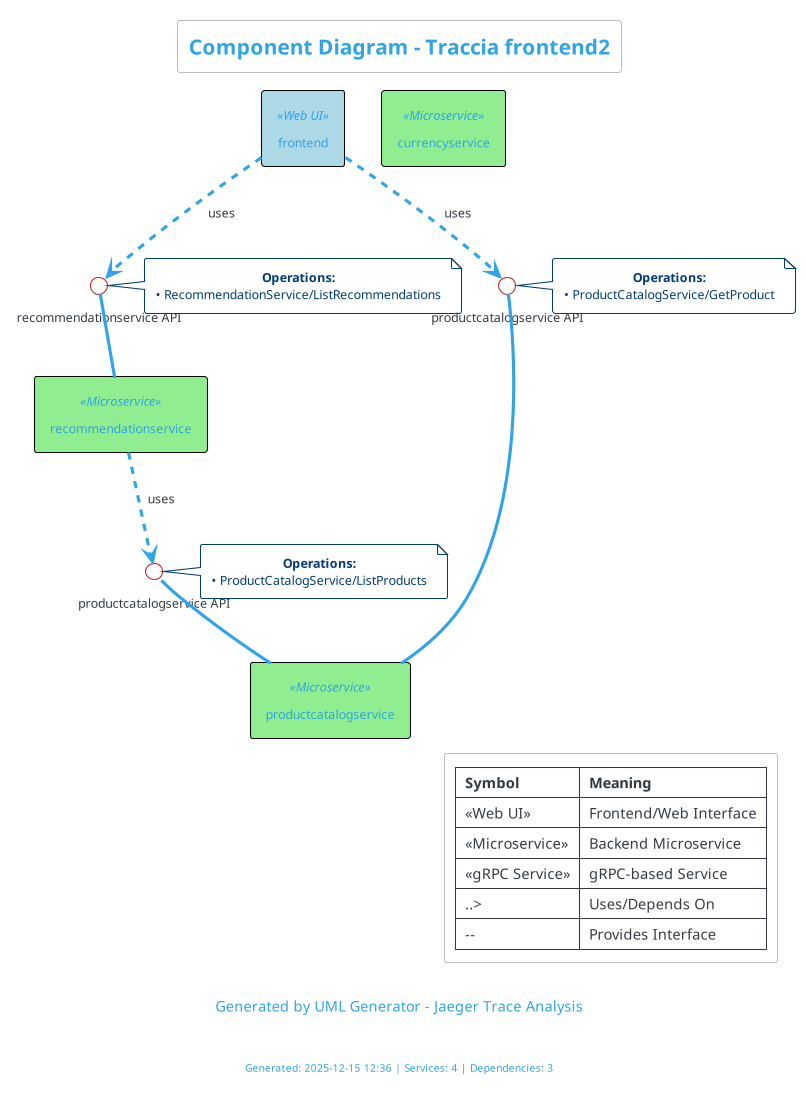

The diagram above was rendered by PlantUML. Its source (embedded in the PNG):
@startuml
!theme cerulean-outline

skinparam componentStyle rectangle
skinparam shadowing false
skinparam roundcorner 5
skinparam defaultTextAlignment center

skinparam component {
  BackgroundColor<<Web UI>> LightBlue
  BackgroundColor<<Microservice>> LightGreen
  BackgroundColor<<gRPC Service>> PaleGreen
  BackgroundColor<<Database>> LightYellow
  BackgroundColor<<Cache>> Wheat
  BorderColor Black
  FontSize 12
}

title Component Diagram - Traccia frontend2

caption Generated by UML Generator - Jaeger Trace Analysis

' Service Components
component "recommendationservice" <<Microservice>>
component "currencyservice" <<Microservice>>
component "productcatalogservice" <<Microservice>>
component "frontend" <<Web UI>>

' Service interfaces and dependencies
interface "productcatalogservice API" as I0
"recommendationservice" ..> I0 : uses
I0 -- "productcatalogservice"
note right of I0
  **Operations:**
  • ProductCatalogService/ListProducts
end note

interface "recommendationservice API" as I1
"frontend" ..> I1 : uses
I1 -- "recommendationservice"
note right of I1
  **Operations:**
  • RecommendationService/ListRecommendations
end note

interface "productcatalogservice API" as I2
"frontend" ..> I2 : uses
I2 -- "productcatalogservice"
note right of I2
  **Operations:**
  • ProductCatalogService/GetProduct
end note

legend right
  |= Symbol |= Meaning |
  | <<Web UI>> | Frontend/Web Interface |
  | <<Microservice>> | Backend Microservice |
  | <<gRPC Service>> | gRPC-based Service |
  | ..> | Uses/Depends On |
  | -- | Provides Interface |
endlegend

footer
Generated: 2025-12-15 12:36 | Services: 4 | Dependencies: 3
endfooter

@enduml